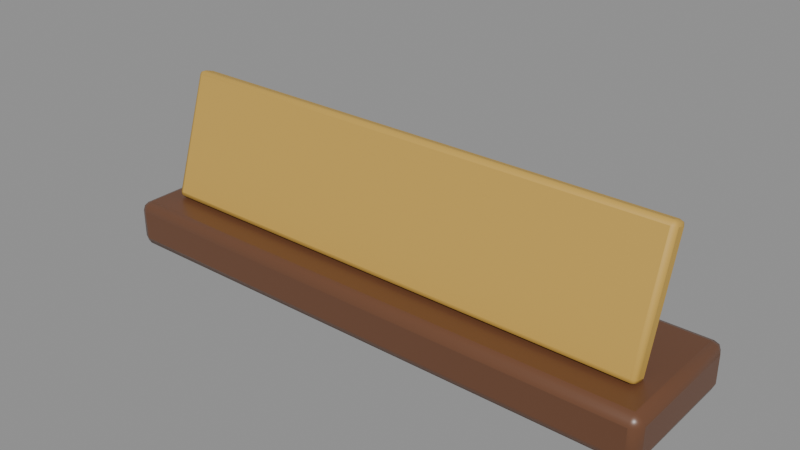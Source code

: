 # Source: name_plate.blend  (saved by Blender 4.5.91; exported with 4.5.12 LTS)
import bpy
from mathutils import Matrix  # noqa: F401  (used for matrix-valued properties, if any)

bpy.ops.wm.read_factory_settings(use_empty=True)
scene = bpy.context.scene
scene.name = 'Scene'

# ---- materials (node trees are filled in below, after node groups)
mat_walnut = bpy.data.materials.new('Walnut')
mat_walnut.diffuse_color = (0.147, 0.06125, 0.02956, 1.0)
mat_metal_brass = bpy.data.materials.new('METAL_Brass')
mat_metal_brass.diffuse_color = (0.5841, 0.3613, 0.07036, 1.0)

# ---- material node trees
mat_walnut.use_nodes = True; mat_walnut.node_tree.nodes.clear()
_N = mat_walnut.node_tree.nodes; _L = mat_walnut.node_tree.links
n0 = _N.new('ShaderNodeBsdfPrincipled'); n0.name = 'Principled BSDF'; n0.location = (-200, 100)
n0.inputs[0].default_value = (0.147, 0.06125, 0.02956, 1.0)
n0.inputs[2].default_value = 0.35
n1 = _N.new('ShaderNodeOutputMaterial'); n1.name = 'Material Output'; n1.location = (200, 100)
_L.new(n0.outputs[0], n1.inputs[0])
n1.is_active_output = True
mat_metal_brass.use_nodes = True; mat_metal_brass.node_tree.nodes.clear()
_N = mat_metal_brass.node_tree.nodes; _L = mat_metal_brass.node_tree.links
n0 = _N.new('ShaderNodeBsdfPrincipled'); n0.name = 'Principled BSDF'; n0.location = (-200, 100)
n0.inputs[0].default_value = (0.5841, 0.3613, 0.07036, 1.0)
n0.inputs[2].default_value = 0.6
n1 = _N.new('ShaderNodeOutputMaterial'); n1.name = 'Material Output'; n1.location = (200, 100)
_L.new(n0.outputs[0], n1.inputs[0])
n1.is_active_output = True

# ---- meshes
me_nameplate = bpy.data.meshes.new('NamePlate')
me_nameplate.from_pydata([(-0.116, -0.026, -0.01), (-0.116, -0.03, -0.006), (-0.12, -0.026, -0.006), (-0.116, -0.02883, -0.008828), (-0.1183, -0.02831, -0.008309), (-0.1188, -0.02883, -0.006), (-0.1188, -0.026, -0.008828), (-0.116, -0.03, 0.006), (-0.116, -0.026, 0.01), (-0.12, -0.026, 0.006), (-0.116, -0.02883, 0.008828), (-0.1183, -0.02831, 0.008309), (-0.1188, -0.026, 0.008828), (-0.1188, -0.02883, 0.006), (-0.116, 0.026, -0.01), (-0.12, 0.026, -0.006), (-0.116, 0.03, -0.006), (-0.1188, 0.026, -0.008828), (-0.1183, 0.02831, -0.008309), (-0.1188, 0.02883, -0.006), (-0.116, 0.02883, -0.008828), (-0.116, 0.026, 0.01), (-0.116, 0.03, 0.006), (-0.12, 0.026, 0.006), (-0.116, 0.02883, 0.008828), (-0.1183, 0.02831, 0.008309), (-0.1188, 0.02883, 0.006), (-0.1188, 0.026, 0.008828), (0.116, -0.026, -0.01), (0.12, -0.026, -0.006), (0.116, -0.03, -0.006), (0.1188, -0.026, -0.008828), (0.1183, -0.02831, -0.008309), (0.1188, -0.02883, -0.006), (0.116, -0.02883, -0.008828), (0.116, -0.026, 0.01), (0.116, -0.03, 0.006), (0.12, -0.026, 0.006), (0.116, -0.02883, 0.008828), (0.1183, -0.02831, 0.008309), (0.1188, -0.02883, 0.006), (0.1188, -0.026, 0.008828), (0.116, 0.026, -0.01), (0.116, 0.03, -0.006), (0.12, 0.026, -0.006), (0.116, 0.02883, -0.008828), (0.1183, 0.02831, -0.008309), (0.1188, 0.02883, -0.006), (0.1188, 0.026, -0.008828), (0.116, 0.026, 0.01), (0.12, 0.026, 0.006), (0.116, 0.03, 0.006), (0.1188, 0.026, 0.008828), (0.1183, 0.02831, 0.008309), (0.1188, 0.02883, 0.006), (0.116, 0.02883, 0.008828), (-0.108, -0.0144, 0.01046), (-0.108, -0.01568, 0.01298), (-0.11, -0.01378, 0.01237), (-0.108, -0.01556, 0.01146), (-0.1092, -0.01524, 0.01162), (-0.1094, -0.01513, 0.0128), (-0.1094, -0.01422, 0.01102), (-0.108, 7.571e-05, 0.06149), (-0.108, 0.002596, 0.06277), (-0.11, 0.001978, 0.06087), (-0.108, 0.00107, 0.06265), (-0.1092, 0.001236, 0.06232), (-0.1094, 0.002415, 0.06221), (-0.1094, 0.0006328, 0.06131), (-0.108, -0.0106, 0.009228), (-0.11, -0.009978, 0.01113), (-0.108, -0.008076, 0.01051), (-0.1094, -0.01041, 0.009785), (-0.1092, -0.009236, 0.009675), (-0.1094, -0.008633, 0.01069), (-0.108, -0.00907, 0.009348), (-0.108, 0.0064, 0.06154), (-0.108, 0.007684, 0.05902), (-0.11, 0.005782, 0.05963), (-0.108, 0.007564, 0.06054), (-0.1092, 0.007237, 0.06038), (-0.1094, 0.007127, 0.0592), (-0.1094, 0.006219, 0.06098), (0.108, -0.0144, 0.01046), (0.11, -0.01378, 0.01237), (0.108, -0.01568, 0.01298), (0.1094, -0.01422, 0.01102), (0.1092, -0.01524, 0.01162), (0.1094, -0.01513, 0.0128), (0.108, -0.01556, 0.01146), (0.108, 0.002596, 0.06277), (0.108, 7.571e-05, 0.06149), (0.11, 0.001978, 0.06087), (0.108, 0.00107, 0.06265), (0.1092, 0.001236, 0.06232), (0.1094, 0.0006328, 0.06131), (0.1094, 0.002415, 0.06221), (0.108, -0.0106, 0.009228), (0.108, -0.008076, 0.01051), (0.11, -0.009978, 0.01113), (0.108, -0.00907, 0.009348), (0.1092, -0.009236, 0.009675), (0.1094, -0.008633, 0.01069), (0.1094, -0.01041, 0.009785), (0.108, 0.0064, 0.06154), (0.11, 0.005782, 0.05963), (0.108, 0.007684, 0.05902), (0.1094, 0.006219, 0.06098), (0.1092, 0.007237, 0.06038), (0.1094, 0.007127, 0.0592), (0.108, 0.007564, 0.06054)], [], [(0, 3, 4, 6), (1, 5, 4, 3), (2, 6, 4, 5), (7, 10, 11, 13), (8, 12, 11, 10), (9, 13, 11, 12), (14, 17, 18, 20), (15, 19, 18, 17), (16, 20, 18, 19), (21, 24, 25, 27), (22, 26, 25, 24), (23, 27, 25, 26), (28, 31, 32, 34), (29, 33, 32, 31), (30, 34, 32, 33), (35, 38, 39, 41), (36, 40, 39, 38), (37, 41, 39, 40), (42, 45, 46, 48), (43, 47, 46, 45), (44, 48, 46, 47), (49, 52, 53, 55), (50, 54, 53, 52), (51, 55, 53, 54), (14, 0, 6, 17), (17, 6, 2, 15), (1, 7, 13, 5), (5, 13, 9, 2), (8, 21, 27, 12), (12, 27, 23, 9), (22, 16, 19, 26), (26, 19, 15, 23), (42, 14, 20, 45), (45, 20, 16, 43), (21, 49, 55, 24), (24, 55, 51, 22), (50, 44, 47, 54), (54, 47, 43, 51), (28, 42, 48, 31), (31, 48, 44, 29), (49, 35, 41, 52), (52, 41, 37, 50), (36, 30, 33, 40), (40, 33, 29, 37), (0, 28, 34, 3), (3, 34, 30, 1), (35, 8, 10, 38), (38, 10, 7, 36), (14, 42, 28, 0), (2, 9, 23, 15), (30, 36, 7, 1), (49, 21, 8, 35), (16, 22, 51, 43), (44, 50, 37, 29), (56, 59, 60, 62), (57, 61, 60, 59), (58, 62, 60, 61), (63, 66, 67, 69), (64, 68, 67, 66), (65, 69, 67, 68), (70, 73, 74, 76), (71, 75, 74, 73), (72, 76, 74, 75), (77, 80, 81, 83), (78, 82, 81, 80), (79, 83, 81, 82), (84, 87, 88, 90), (85, 89, 88, 87), (86, 90, 88, 89), (91, 94, 95, 97), (92, 96, 95, 94), (93, 97, 95, 96), (98, 101, 102, 104), (99, 103, 102, 101), (100, 104, 102, 103), (105, 108, 109, 111), (106, 110, 109, 108), (107, 111, 109, 110), (70, 56, 62, 73), (73, 62, 58, 71), (57, 63, 69, 61), (61, 69, 65, 58), (64, 77, 83, 68), (68, 83, 79, 65), (78, 72, 75, 82), (82, 75, 71, 79), (98, 70, 76, 101), (101, 76, 72, 99), (77, 105, 111, 80), (80, 111, 107, 78), (106, 100, 103, 110), (110, 103, 99, 107), (84, 98, 104, 87), (87, 104, 100, 85), (105, 91, 97, 108), (108, 97, 93, 106), (92, 86, 89, 96), (96, 89, 85, 93), (56, 84, 90, 59), (59, 90, 86, 57), (91, 64, 66, 94), (94, 66, 63, 92), (70, 98, 84, 56), (58, 65, 79, 71), (86, 92, 63, 57), (105, 77, 64, 91), (72, 78, 107, 99), (100, 106, 93, 85)])
me_nameplate.polygons.foreach_set('use_smooth', [True] * 108)
me_nameplate.polygons.foreach_set('material_index', [0, 0, 0, 0, 0, 0, 0, 0, 0, 0, 0, 0, 0, 0, 0, 0, 0, 0, 0, 0, 0, 0, 0, 0, 0, 0, 0, 0, 0, 0, 0, 0, 0, 0, 0, 0, 0, 0, 0, 0, 0, 0, 0, 0, 0, 0, 0, 0, 0, 0, 0, 0, 0, 0, 1, 1, 1, 1, 1, 1, 1, 1, 1, 1, 1, 1, 1, 1, 1, 1, 1, 1, 1, 1, 1, 1, 1, 1, 1, 1, 1, 1, 1, 1, 1, 1, 1, 1, 1, 1, 1, 1, 1, 1, 1, 1, 1, 1, 1, 1, 1, 1, 1, 1, 1, 1, 1, 1])
_k = set([(0, 14), (0, 28), (1, 7), (1, 30), (2, 9), (2, 15), (7, 36), (8, 21), (8, 35), (9, 23), (14, 42), (15, 23), (16, 22), (16, 43), (21, 49), (22, 51), (28, 42), (29, 37), (29, 44), (30, 36), (35, 49), (37, 50), (43, 51), (44, 50), (56, 70), (56, 84), (57, 63), (57, 86), (58, 65), (58, 71), (63, 92), (64, 77), (64, 91), (65, 79), (70, 98), (71, 79), (72, 78), (72, 99), (77, 105), (78, 107), (84, 98), (85, 93), (85, 100), (86, 92), (91, 105), (93, 106), (99, 107), (100, 106)])
me_nameplate.attributes.new('sharp_edge', 'BOOLEAN', 'EDGE').data.foreach_set('value', [ (min(e.vertices), max(e.vertices)) in _k for e in me_nameplate.edges])
_uv = me_nameplate.uv_layers.new(name='UVMap')
_uv.uv.foreach_set('vector', [0.1292, 0.7333, 0.1292, 0.75, 0.1268, 0.75, 0.125, 0.7333, 0.425, 0.9958, 0.425, 1.0, 0.3961, 1.0, 0.375, 0.9958, 0.425, 0.01667, 0.375, 0.01667, 0.375, 0.007044, 0.425, 0.0, 0.575, 0.9958, 0.625, 0.9958, 0.625, 0.9982, 0.575, 1.0, 0.8708, 0.7333, 0.875, 0.7333, 0.875, 0.743, 0.8708, 0.75, 0.575, 0.01667, 0.575, 0.0, 0.6039, 0.0, 0.625, 0.01667, 0.1292, 0.5167, 0.125, 0.5167, 0.125, 0.507, 0.1292, 0.5, 0.425, 0.2333, 0.425, 0.25, 0.3856, 0.2509, 0.375, 0.2333, 0.425, 0.2542, 0.375, 0.2542, 0.3856, 0.2509, 0.425, 0.25, 0.8708, 0.5167, 0.8708, 0.5, 0.8732, 0.5, 0.875, 0.5167, 0.575, 0.2542, 0.575, 0.25, 0.6144, 0.2465, 0.625, 0.2542, 0.575, 0.2333, 0.625, 0.2333, 0.6144, 0.2465, 0.575, 0.25, 0.3708, 0.7333, 0.375, 0.7333, 0.382, 0.7482, 0.3729, 0.7521, 0.425, 0.7333, 0.425, 0.75, 0.382, 0.7482, 0.375, 0.7333, 0.425, 0.7542, 0.3729, 0.7521, 0.382, 0.7482, 0.425, 0.75, 0.6292, 0.7333, 0.6271, 0.7521, 0.6185, 0.7477, 0.625, 0.7333, 0.575, 0.7542, 0.575, 0.75, 0.6185, 0.7477, 0.6271, 0.7521, 0.575, 0.7333, 0.625, 0.7333, 0.6185, 0.7477, 0.575, 0.75, 0.3708, 0.5167, 0.3729, 0.4979, 0.3815, 0.5023, 0.375, 0.5167, 0.425, 0.4958, 0.425, 0.5, 0.3815, 0.5023, 0.3729, 0.4979, 0.425, 0.5167, 0.375, 0.5167, 0.3815, 0.5023, 0.425, 0.5, 0.6292, 0.5167, 0.625, 0.5167, 0.618, 0.5018, 0.6271, 0.4979, 0.575, 0.5167, 0.575, 0.5, 0.618, 0.5018, 0.625, 0.5167, 0.575, 0.4958, 0.6271, 0.4979, 0.618, 0.5018, 0.575, 0.5, 0.1292, 0.5167, 0.1292, 0.7333, 0.125, 0.7333, 0.125, 0.5167, 0.375, 0.2333, 0.375, 0.01667, 0.425, 0.01667, 0.425, 0.2333, 0.425, 0.9958, 0.575, 0.9958, 0.575, 1.0, 0.425, 1.0, 0.425, 0.0, 0.575, 0.0, 0.575, 0.01667, 0.425, 0.01667, 0.8708, 0.7333, 0.8708, 0.5167, 0.875, 0.5167, 0.875, 0.7333, 0.625, 0.01667, 0.625, 0.2333, 0.575, 0.2333, 0.575, 0.01667, 0.575, 0.2542, 0.425, 0.2542, 0.425, 0.25, 0.575, 0.25, 0.575, 0.25, 0.425, 0.25, 0.425, 0.2333, 0.575, 0.2333, 0.3708, 0.5167, 0.1292, 0.5167, 0.1292, 0.5, 0.3729, 0.4979, 0.3729, 0.4979, 0.375, 0.2542, 0.425, 0.2542, 0.425, 0.4958, 0.8708, 0.5167, 0.6292, 0.5167, 0.6271, 0.4979, 0.8708, 0.5, 0.625, 0.2542, 0.6271, 0.4979, 0.575, 0.4958, 0.575, 0.2542, 0.575, 0.5167, 0.425, 0.5167, 0.425, 0.5, 0.575, 0.5, 0.575, 0.5, 0.425, 0.5, 0.425, 0.4958, 0.575, 0.4958, 0.3708, 0.7333, 0.3708, 0.5167, 0.375, 0.5167, 0.375, 0.7333, 0.375, 0.7333, 0.375, 0.5167, 0.425, 0.5167, 0.425, 0.7333, 0.6292, 0.5167, 0.6292, 0.7333, 0.625, 0.7333, 0.625, 0.5167, 0.625, 0.5167, 0.625, 0.7333, 0.575, 0.7333, 0.575, 0.5167, 0.575, 0.7542, 0.425, 0.7542, 0.425, 0.75, 0.575, 0.75, 0.575, 0.75, 0.425, 0.75, 0.425, 0.7333, 0.575, 0.7333, 0.1292, 0.7333, 0.3708, 0.7333, 0.3729, 0.7521, 0.1292, 0.75, 0.375, 0.9958, 0.3729, 0.7521, 0.425, 0.7542, 0.425, 0.9958, 0.6292, 0.7333, 0.8708, 0.7333, 0.8708, 0.75, 0.6271, 0.7521, 0.6271, 0.7521, 0.625, 0.9958, 0.575, 0.9958, 0.575, 0.7542, 0.1292, 0.5167, 0.3708, 0.5167, 0.3708, 0.7333, 0.1292, 0.7333, 0.425, 0.01667, 0.575, 0.01667, 0.575, 0.2333, 0.425, 0.2333, 0.425, 0.7542, 0.575, 0.7542, 0.575, 0.9958, 0.425, 0.9958, 0.6292, 0.5167, 0.8708, 0.5167, 0.8708, 0.7333, 0.6292, 0.7333, 0.425, 0.2542, 0.575, 0.2542, 0.575, 0.4958, 0.425, 0.4958, 0.425, 0.5167, 0.575, 0.5167, 0.575, 0.7333, 0.425, 0.7333, 0.1273, 0.6875, 0.1273, 0.75, 0.126, 0.75, 0.125, 0.6875, 0.3841, 0.9977, 0.3841, 1.0, 0.3788, 1.0, 0.375, 0.9977, 0.3841, 0.0625, 0.375, 0.0625, 0.375, 0.02642, 0.3841, 0.0, 0.6159, 0.9977, 0.625, 0.9977, 0.625, 0.999, 0.6159, 1.0, 0.8727, 0.6875, 0.875, 0.6875, 0.875, 0.7236, 0.8727, 0.75, 0.6159, 0.0625, 0.6159, 0.0, 0.6212, 0.0, 0.625, 0.0625, 0.1273, 0.5625, 0.125, 0.5625, 0.125, 0.5264, 0.1273, 0.5, 0.3841, 0.1875, 0.3841, 0.25, 0.3769, 0.2505, 0.375, 0.1875, 0.3841, 0.2523, 0.375, 0.2523, 0.3769, 0.2505, 0.3841, 0.25, 0.8727, 0.5625, 0.8727, 0.5, 0.874, 0.5, 0.875, 0.5625, 0.6159, 0.2523, 0.6159, 0.25, 0.6231, 0.2368, 0.625, 0.2523, 0.6159, 0.1875, 0.625, 0.1875, 0.6231, 0.2368, 0.6159, 0.25, 0.3727, 0.6875, 0.375, 0.6875, 0.3763, 0.7415, 0.3739, 0.7511, 0.3841, 0.6875, 0.3841, 0.75, 0.3763, 0.7415, 0.375, 0.6875, 0.3841, 0.7523, 0.3739, 0.7511, 0.3763, 0.7415, 0.3841, 0.75, 0.6273, 0.6875, 0.6261, 0.7511, 0.624, 0.7412, 0.625, 0.6875, 0.6159, 0.7523, 0.6159, 0.75, 0.624, 0.7412, 0.6261, 0.7511, 0.6159, 0.6875, 0.625, 0.6875, 0.624, 0.7412, 0.6159, 0.75, 0.3727, 0.5625, 0.3739, 0.4989, 0.376, 0.5088, 0.375, 0.5625, 0.3841, 0.4977, 0.3841, 0.5, 0.376, 0.5088, 0.3739, 0.4989, 0.3841, 0.5625, 0.375, 0.5625, 0.376, 0.5088, 0.3841, 0.5, 0.6273, 0.5625, 0.625, 0.5625, 0.6237, 0.5085, 0.6261, 0.4989, 0.6159, 0.5625, 0.6159, 0.5, 0.6237, 0.5085, 0.625, 0.5625, 0.6159, 0.4977, 0.6261, 0.4989, 0.6237, 0.5085, 0.6159, 0.5, 0.1273, 0.5625, 0.1273, 0.6875, 0.125, 0.6875, 0.125, 0.5625, 0.375, 0.1875, 0.375, 0.0625, 0.3841, 0.0625, 0.3841, 0.1875, 0.3841, 0.9977, 0.6159, 0.9977, 0.6159, 1.0, 0.3841, 1.0, 0.3841, 0.0, 0.6159, 0.0, 0.6159, 0.0625, 0.3841, 0.0625, 0.8727, 0.6875, 0.8727, 0.5625, 0.875, 0.5625, 0.875, 0.6875, 0.625, 0.0625, 0.625, 0.1875, 0.6159, 0.1875, 0.6159, 0.0625, 0.6159, 0.2523, 0.3841, 0.2523, 0.3841, 0.25, 0.6159, 0.25, 0.6159, 0.25, 0.3841, 0.25, 0.3841, 0.1875, 0.6159, 0.1875, 0.3727, 0.5625, 0.1273, 0.5625, 0.1273, 0.5, 0.3739, 0.4989, 0.3739, 0.4989, 0.375, 0.2523, 0.3841, 0.2523, 0.3841, 0.4977, 0.8727, 0.5625, 0.6273, 0.5625, 0.6261, 0.4989, 0.8727, 0.5, 0.625, 0.2523, 0.6261, 0.4989, 0.6159, 0.4977, 0.6159, 0.2523, 0.6159, 0.5625, 0.3841, 0.5625, 0.3841, 0.5, 0.6159, 0.5, 0.6159, 0.5, 0.3841, 0.5, 0.3841, 0.4977, 0.6159, 0.4977, 0.3727, 0.6875, 0.3727, 0.5625, 0.375, 0.5625, 0.375, 0.6875, 0.375, 0.6875, 0.375, 0.5625, 0.3841, 0.5625, 0.3841, 0.6875, 0.6273, 0.5625, 0.6273, 0.6875, 0.625, 0.6875, 0.625, 0.5625, 0.625, 0.5625, 0.625, 0.6875, 0.6159, 0.6875, 0.6159, 0.5625, 0.6159, 0.7523, 0.3841, 0.7523, 0.3841, 0.75, 0.6159, 0.75, 0.6159, 0.75, 0.3841, 0.75, 0.3841, 0.6875, 0.6159, 0.6875, 0.1273, 0.6875, 0.3727, 0.6875, 0.3739, 0.7511, 0.1273, 0.75, 0.375, 0.9977, 0.3739, 0.7511, 0.3841, 0.7523, 0.3841, 0.9977, 0.6273, 0.6875, 0.8727, 0.6875, 0.8727, 0.75, 0.6261, 0.7511, 0.6261, 0.7511, 0.625, 0.9977, 0.6159, 0.9977, 0.6159, 0.7523, 0.1273, 0.5625, 0.3727, 0.5625, 0.3727, 0.6875, 0.1273, 0.6875, 0.3841, 0.0625, 0.6159, 0.0625, 0.6159, 0.1875, 0.3841, 0.1875, 0.3841, 0.7523, 0.6159, 0.7523, 0.6159, 0.9977, 0.3841, 0.9977, 0.6273, 0.5625, 0.8727, 0.5625, 0.8727, 0.6875, 0.6273, 0.6875, 0.3841, 0.2523, 0.6159, 0.2523, 0.6159, 0.4977, 0.3841, 0.4977, 0.3841, 0.5625, 0.6159, 0.5625, 0.6159, 0.6875, 0.3841, 0.6875])
me_nameplate.materials.append(mat_walnut)
me_nameplate.materials.append(mat_metal_brass)
me_nameplate.update()

# ---- objects
ob_nameplate = bpy.data.objects.new('NamePlate', me_nameplate)

# ---- transforms, parenting, visibility, modifiers, constraints
ob_nameplate.location = (0.0, 0.0, 0.01)

# ---- collection membership
scene.collection.objects.link(ob_nameplate)

# ---- scene / render settings (as saved in the file)
scene.frame_start = 1; scene.frame_end = 250; scene.frame_set(1)
scene.render.engine = 'BLENDER_EEVEE_NEXT'
scene.render.fps = 30
bpy.context.view_layer.update()

# ---- added for rendering (the .blend has no active camera and no usable light): camera, sun + grey world if the file has none
cam_auto = bpy.data.cameras.new('AutoCamera')
cam_auto.lens = 50.0
cam_auto.sensor_width = 36.0
cam_auto.clip_end = 1000.0
ob_auto_camera = bpy.data.objects.new('AutoCamera', cam_auto)
scene.collection.objects.link(ob_auto_camera)
ob_auto_camera.location = (0.238586, -0.286303, 0.227255)
ob_auto_camera.rotation_euler = (1.09748, -7.21219e-08, 0.694738)
scene.camera = ob_auto_camera
light_auto_sun = bpy.data.lights.new('AutoSun', 'SUN')
light_auto_sun.energy = 3.0
light_auto_sun.angle = 0.0523599
ob_auto_sun = bpy.data.objects.new('AutoSun', light_auto_sun)
scene.collection.objects.link(ob_auto_sun)
ob_auto_sun.rotation_euler = (0.872665, 0.174533, 0.523599)
if scene.world is None:
    world_auto = bpy.data.worlds.new('AutoWorld')
    world_auto.color = (0.3, 0.3, 0.3)
    scene.world = world_auto
bpy.context.view_layer.update()
